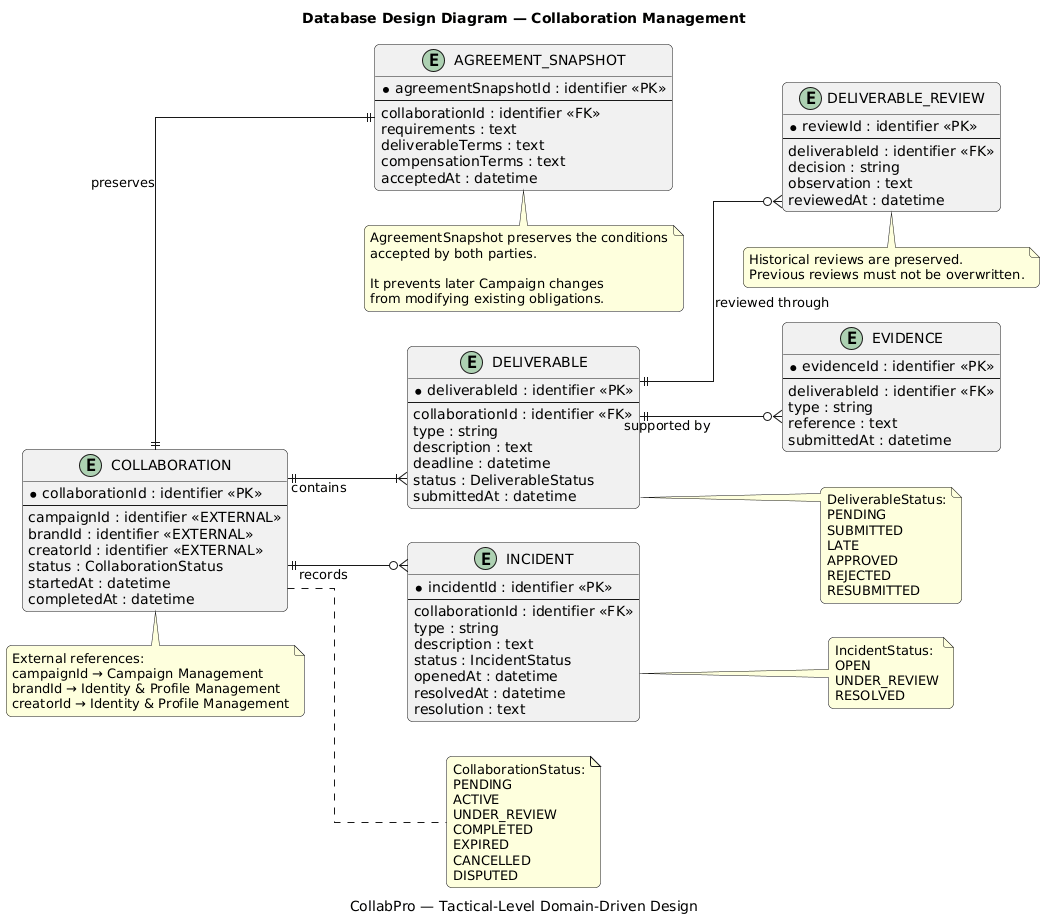

The diagram above was rendered by PlantUML. Its source (embedded in the PNG):
@startuml
title Database Design Diagram — Collaboration Management
caption CollabPro — Tactical-Level Domain-Driven Design

left to right direction
hide methods
hide stereotypes

skinparam backgroundColor white
skinparam linetype ortho
skinparam shadowing false
skinparam roundcorner 10
skinparam entity {
    BackgroundColor #F8FAFC
    BorderColor #334155
    FontColor #0F172A
}

entity "COLLABORATION" as Collaboration {
    * collaborationId : identifier <<PK>>
    --
    campaignId : identifier <<EXTERNAL>>
    brandId : identifier <<EXTERNAL>>
    creatorId : identifier <<EXTERNAL>>
    status : CollaborationStatus
    startedAt : datetime
    completedAt : datetime
}

entity "AGREEMENT_SNAPSHOT" as AgreementSnapshot {
    * agreementSnapshotId : identifier <<PK>>
    --
    collaborationId : identifier <<FK>>
    requirements : text
    deliverableTerms : text
    compensationTerms : text
    acceptedAt : datetime
}

entity "DELIVERABLE" as Deliverable {
    * deliverableId : identifier <<PK>>
    --
    collaborationId : identifier <<FK>>
    type : string
    description : text
    deadline : datetime
    status : DeliverableStatus
    submittedAt : datetime
}

entity "EVIDENCE" as Evidence {
    * evidenceId : identifier <<PK>>
    --
    deliverableId : identifier <<FK>>
    type : string
    reference : text
    submittedAt : datetime
}

entity "DELIVERABLE_REVIEW" as Review {
    * reviewId : identifier <<PK>>
    --
    deliverableId : identifier <<FK>>
    decision : string
    observation : text
    reviewedAt : datetime
}

entity "INCIDENT" as Incident {
    * incidentId : identifier <<PK>>
    --
    collaborationId : identifier <<FK>>
    type : string
    description : text
    status : IncidentStatus
    openedAt : datetime
    resolvedAt : datetime
    resolution : text
}

Collaboration ||--|| AgreementSnapshot : preserves
Collaboration ||--|{ Deliverable : contains
Deliverable ||--o{ Evidence : supported by
Deliverable ||--o{ Review : reviewed through
Collaboration ||--o{ Incident : records

note right of Collaboration
    CollaborationStatus:
    PENDING
    ACTIVE
    UNDER_REVIEW
    COMPLETED
    EXPIRED
    CANCELLED
    DISPUTED
end note

note right of Deliverable
    DeliverableStatus:
    PENDING
    SUBMITTED
    LATE
    APPROVED
    REJECTED
    RESUBMITTED
end note

note right of Incident
    IncidentStatus:
    OPEN
    UNDER_REVIEW
    RESOLVED
end note

note bottom of AgreementSnapshot
    AgreementSnapshot preserves the conditions
    accepted by both parties.

    It prevents later Campaign changes
    from modifying existing obligations.
end note

note bottom of Review
    Historical reviews are preserved.
    Previous reviews must not be overwritten.
end note

note bottom of Collaboration
    External references:
    campaignId → Campaign Management
    brandId → Identity & Profile Management
    creatorId → Identity & Profile Management
end note
@enduml